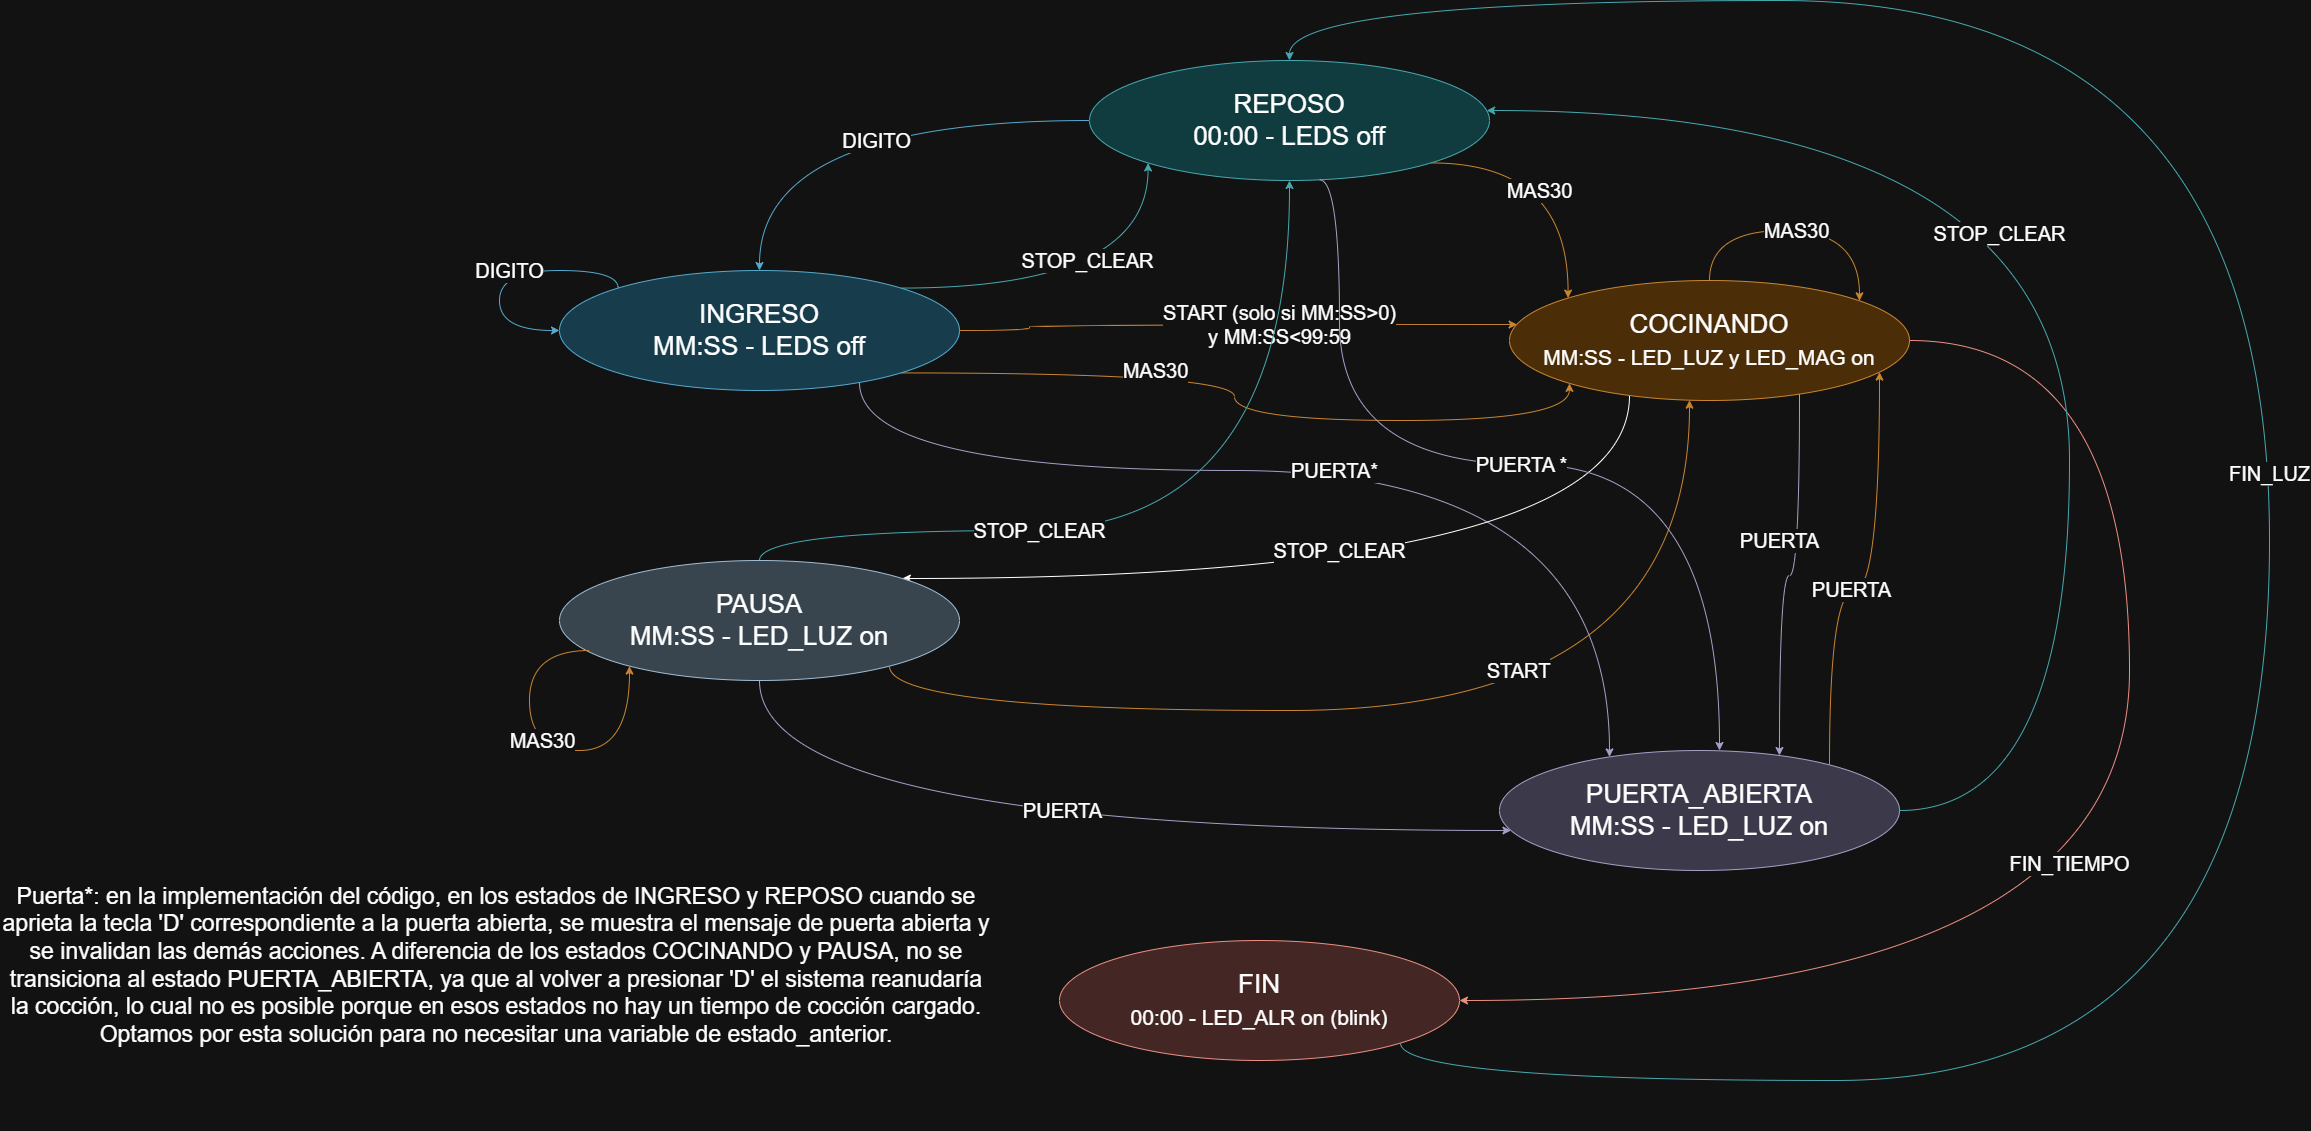

The diagram above was exported from draw.io. Its source (the exported page's mxGraphModel, read from the mxfile embedded in the PNG):
<mxGraphModel dx="4804" dy="2200" grid="1" gridSize="10" guides="1" tooltips="1" connect="1" arrows="1" fold="1" page="1" pageScale="1" pageWidth="827" pageHeight="1169" background="none" math="0" shadow="0">
  <root>
    <mxCell id="0" />
    <mxCell id="1" parent="0" />
    <mxCell id="5TbsucWwQK46FpUUwQac-2" connectable="0" parent="1" style="group" value="" vertex="1">
      <mxGeometry height="1130" width="1770" x="-310" y="30" as="geometry" />
    </mxCell>
    <mxCell id="riXBewceQEFd48DwsWKL-68" edge="1" parent="5TbsucWwQK46FpUUwQac-2" source="riXBewceQEFd48DwsWKL-61" style="edgeStyle=orthogonalEdgeStyle;rounded=0;orthogonalLoop=1;jettySize=auto;html=1;exitX=1;exitY=1;exitDx=0;exitDy=0;entryX=0;entryY=0;entryDx=0;entryDy=0;curved=1;fillColor=#fad7ac;strokeColor=#b46504;fontSize=20;" target="riXBewceQEFd48DwsWKL-63" value="MAS30">
      <mxGeometry relative="1" x="-0.2027" y="-28" as="geometry">
        <mxPoint x="-1" as="offset" />
        <Array as="points">
          <mxPoint x="1069" y="162" />
        </Array>
      </mxGeometry>
    </mxCell>
    <mxCell id="riXBewceQEFd48DwsWKL-69" edge="1" parent="5TbsucWwQK46FpUUwQac-2" source="riXBewceQEFd48DwsWKL-61" style="edgeStyle=orthogonalEdgeStyle;rounded=0;orthogonalLoop=1;jettySize=auto;html=1;exitX=0;exitY=0.5;exitDx=0;exitDy=0;entryX=0.5;entryY=0;entryDx=0;entryDy=0;curved=1;fillColor=#b1ddf0;strokeColor=#10739e;startSize=8;fontSize=20;" target="riXBewceQEFd48DwsWKL-62" value="DIGITO">
      <mxGeometry relative="1" x="-0.1132" y="20" as="geometry">
        <mxPoint as="offset" />
      </mxGeometry>
    </mxCell>
    <mxCell id="riXBewceQEFd48DwsWKL-61" parent="5TbsucWwQK46FpUUwQac-2" style="ellipse;whiteSpace=wrap;html=1;fillColor=#b0e3e6;strokeColor=#0e8088;fontSize=26;" value="&lt;font&gt;REPOSO&lt;/font&gt;&lt;div&gt;&lt;font&gt;00:00 - LEDS off&lt;/font&gt;&lt;/div&gt;" vertex="1">
      <mxGeometry height="120" width="400" x="590" y="60" as="geometry" />
    </mxCell>
    <mxCell id="riXBewceQEFd48DwsWKL-71" edge="1" parent="5TbsucWwQK46FpUUwQac-2" source="riXBewceQEFd48DwsWKL-62" style="edgeStyle=orthogonalEdgeStyle;rounded=0;orthogonalLoop=1;jettySize=auto;html=1;exitX=1;exitY=0.5;exitDx=0;exitDy=0;entryX=0.019;entryY=0.367;entryDx=0;entryDy=0;curved=1;entryPerimeter=0;fillColor=#fad7ac;strokeColor=#b46504;fontSize=20;" target="riXBewceQEFd48DwsWKL-63" value="START (solo si MM:SS&amp;gt;0)&lt;div&gt;y MM:SS&amp;lt;99:59&lt;/div&gt;">
      <mxGeometry relative="1" x="0.1568" as="geometry">
        <mxPoint x="-1" as="offset" />
        <Array as="points">
          <mxPoint x="530" y="330" />
          <mxPoint x="530" y="324" />
        </Array>
      </mxGeometry>
    </mxCell>
    <mxCell id="riXBewceQEFd48DwsWKL-72" edge="1" parent="5TbsucWwQK46FpUUwQac-2" source="riXBewceQEFd48DwsWKL-62" style="edgeStyle=orthogonalEdgeStyle;rounded=0;orthogonalLoop=1;jettySize=auto;html=1;exitX=1;exitY=0;exitDx=0;exitDy=0;entryX=0;entryY=1;entryDx=0;entryDy=0;curved=1;fillColor=#b0e3e6;strokeColor=#0e8088;fontSize=20;" target="riXBewceQEFd48DwsWKL-61" value="STOP_CLEAR">
      <mxGeometry relative="1" x="0.0095" y="28" as="geometry">
        <mxPoint as="offset" />
      </mxGeometry>
    </mxCell>
    <mxCell id="riXBewceQEFd48DwsWKL-73" edge="1" parent="5TbsucWwQK46FpUUwQac-2" source="riXBewceQEFd48DwsWKL-62" style="edgeStyle=orthogonalEdgeStyle;rounded=0;orthogonalLoop=1;jettySize=auto;html=1;exitX=1;exitY=1;exitDx=0;exitDy=0;curved=1;fillColor=#fad7ac;strokeColor=#b46504;fontSize=20;" target="riXBewceQEFd48DwsWKL-63" value="MAS30">
      <mxGeometry relative="1" x="-0.3249" y="2" as="geometry">
        <mxPoint x="1" as="offset" />
        <Array as="points">
          <mxPoint x="735" y="372" />
          <mxPoint x="735" y="420" />
          <mxPoint x="1070" y="420" />
        </Array>
      </mxGeometry>
    </mxCell>
    <mxCell id="riXBewceQEFd48DwsWKL-75" edge="1" parent="5TbsucWwQK46FpUUwQac-2" source="riXBewceQEFd48DwsWKL-62" style="edgeStyle=orthogonalEdgeStyle;rounded=0;orthogonalLoop=1;jettySize=auto;html=1;curved=1;fillColor=#d0cee2;strokeColor=#56517e;fontSize=20;" target="riXBewceQEFd48DwsWKL-64" value="PUERTA*">
      <mxGeometry relative="1" as="geometry">
        <Array as="points">
          <mxPoint x="360" y="470" />
          <mxPoint x="1110" y="470" />
        </Array>
      </mxGeometry>
    </mxCell>
    <mxCell id="riXBewceQEFd48DwsWKL-62" parent="5TbsucWwQK46FpUUwQac-2" style="ellipse;whiteSpace=wrap;html=1;fillColor=#b1ddf0;strokeColor=#10739e;fontSize=26;" value="&lt;font&gt;INGRESO&lt;/font&gt;&lt;div&gt;&lt;font&gt;MM:SS - LEDS off&lt;/font&gt;&lt;/div&gt;" vertex="1">
      <mxGeometry height="120" width="400" x="60" y="270" as="geometry" />
    </mxCell>
    <mxCell id="riXBewceQEFd48DwsWKL-77" edge="1" parent="5TbsucWwQK46FpUUwQac-2" source="riXBewceQEFd48DwsWKL-63" style="edgeStyle=orthogonalEdgeStyle;rounded=0;orthogonalLoop=1;jettySize=auto;html=1;curved=1;fontSize=20;" target="riXBewceQEFd48DwsWKL-65" value="STOP_CLEAR">
      <mxGeometry relative="1" x="0.0394" y="-28" as="geometry">
        <mxPoint as="offset" />
        <Array as="points">
          <mxPoint x="1130" y="578" />
        </Array>
      </mxGeometry>
    </mxCell>
    <mxCell id="riXBewceQEFd48DwsWKL-78" edge="1" parent="5TbsucWwQK46FpUUwQac-2" source="riXBewceQEFd48DwsWKL-63" style="edgeStyle=orthogonalEdgeStyle;rounded=0;orthogonalLoop=1;jettySize=auto;html=1;curved=1;fillColor=#d0cee2;strokeColor=#56517e;fontSize=20;" target="riXBewceQEFd48DwsWKL-64" value="PUERTA">
      <mxGeometry relative="1" x="-0.223" y="-20" as="geometry">
        <mxPoint as="offset" />
        <Array as="points">
          <mxPoint x="1300" y="575" />
          <mxPoint x="1280" y="575" />
        </Array>
      </mxGeometry>
    </mxCell>
    <mxCell id="riXBewceQEFd48DwsWKL-79" edge="1" parent="5TbsucWwQK46FpUUwQac-2" source="riXBewceQEFd48DwsWKL-63" style="edgeStyle=orthogonalEdgeStyle;rounded=0;orthogonalLoop=1;jettySize=auto;html=1;curved=1;fillColor=#fad9d5;strokeColor=#ae4132;fontSize=20;" target="riXBewceQEFd48DwsWKL-66" value="FIN_TIEMPO">
      <mxGeometry relative="1" x="-0.0405" y="-60" as="geometry">
        <mxPoint as="offset" />
        <Array as="points">
          <mxPoint x="1630" y="340" />
          <mxPoint x="1630" y="1000" />
        </Array>
      </mxGeometry>
    </mxCell>
    <mxCell id="riXBewceQEFd48DwsWKL-63" parent="5TbsucWwQK46FpUUwQac-2" style="ellipse;whiteSpace=wrap;html=1;fillColor=#fad7ac;strokeColor=#b46504;fontSize=26;" value="&lt;font&gt;COCINANDO&lt;/font&gt;&lt;div&gt;&lt;font style=&quot;font-size: 21px;&quot;&gt;MM:SS - LED_LUZ y LED_MAG on&lt;/font&gt;&lt;/div&gt;" vertex="1">
      <mxGeometry height="120" width="400" x="1010" y="280" as="geometry" />
    </mxCell>
    <mxCell id="riXBewceQEFd48DwsWKL-85" edge="1" parent="5TbsucWwQK46FpUUwQac-2" source="riXBewceQEFd48DwsWKL-64" style="edgeStyle=orthogonalEdgeStyle;rounded=0;orthogonalLoop=1;jettySize=auto;html=1;exitX=1;exitY=0.5;exitDx=0;exitDy=0;curved=1;fillColor=#b0e3e6;strokeColor=#0e8088;fontSize=20;" target="riXBewceQEFd48DwsWKL-61" value="STOP_CLEAR">
      <mxGeometry relative="1" x="0.0295" y="70" as="geometry">
        <mxPoint as="offset" />
        <Array as="points">
          <mxPoint x="1570" y="810" />
          <mxPoint x="1570" y="110" />
        </Array>
      </mxGeometry>
    </mxCell>
    <mxCell id="riXBewceQEFd48DwsWKL-64" parent="5TbsucWwQK46FpUUwQac-2" style="ellipse;whiteSpace=wrap;html=1;fillColor=#d0cee2;strokeColor=#56517e;fontSize=26;" value="&lt;font&gt;PUERTA_ABIERTA&lt;/font&gt;&lt;div&gt;&lt;font&gt;MM:SS - LED_LUZ on&lt;/font&gt;&lt;/div&gt;" vertex="1">
      <mxGeometry height="120" width="400" x="1000" y="750" as="geometry" />
    </mxCell>
    <mxCell id="riXBewceQEFd48DwsWKL-81" edge="1" parent="5TbsucWwQK46FpUUwQac-2" source="riXBewceQEFd48DwsWKL-65" style="edgeStyle=orthogonalEdgeStyle;rounded=0;orthogonalLoop=1;jettySize=auto;html=1;curved=1;fillColor=#b0e3e6;strokeColor=#0e8088;fontSize=20;" target="riXBewceQEFd48DwsWKL-61" value="STOP_CLEAR">
      <mxGeometry relative="1" x="-0.3187" as="geometry">
        <mxPoint as="offset" />
        <Array as="points">
          <mxPoint x="260" y="530" />
          <mxPoint x="790" y="530" />
        </Array>
      </mxGeometry>
    </mxCell>
    <mxCell id="riXBewceQEFd48DwsWKL-83" edge="1" parent="5TbsucWwQK46FpUUwQac-2" source="riXBewceQEFd48DwsWKL-65" style="edgeStyle=orthogonalEdgeStyle;rounded=0;orthogonalLoop=1;jettySize=auto;html=1;exitX=0.5;exitY=1;exitDx=0;exitDy=0;curved=1;fillColor=#d0cee2;strokeColor=#56517e;fontSize=20;" target="riXBewceQEFd48DwsWKL-64" value="PUERTA">
      <mxGeometry relative="1" x="0.0085" y="20" as="geometry">
        <mxPoint as="offset" />
        <Array as="points">
          <mxPoint x="260" y="830" />
        </Array>
      </mxGeometry>
    </mxCell>
    <mxCell id="riXBewceQEFd48DwsWKL-65" parent="5TbsucWwQK46FpUUwQac-2" style="ellipse;whiteSpace=wrap;html=1;fillColor=#bac8d3;strokeColor=#23445d;fontSize=26;" value="&lt;div&gt;&lt;font&gt;PAUSA&lt;/font&gt;&lt;/div&gt;&lt;div&gt;&lt;font&gt;MM:SS - LED_LUZ on&lt;/font&gt;&lt;/div&gt;" vertex="1">
      <mxGeometry height="120" width="400" x="60" y="560" as="geometry" />
    </mxCell>
    <mxCell id="riXBewceQEFd48DwsWKL-84" edge="1" parent="5TbsucWwQK46FpUUwQac-2" source="riXBewceQEFd48DwsWKL-66" style="edgeStyle=orthogonalEdgeStyle;rounded=0;orthogonalLoop=1;jettySize=auto;html=1;curved=1;fillColor=#b0e3e6;strokeColor=#0e8088;fontSize=20;" target="riXBewceQEFd48DwsWKL-61" value="FIN_LUZ">
      <mxGeometry relative="1" as="geometry">
        <Array as="points">
          <mxPoint x="901" y="1080" />
          <mxPoint x="1770" y="1080" />
          <mxPoint x="1770" />
          <mxPoint x="790" />
        </Array>
      </mxGeometry>
    </mxCell>
    <mxCell id="riXBewceQEFd48DwsWKL-66" parent="5TbsucWwQK46FpUUwQac-2" style="ellipse;whiteSpace=wrap;html=1;fillColor=#fad9d5;strokeColor=#ae4132;fontSize=26;" value="&lt;font&gt;FIN&lt;/font&gt;&lt;div&gt;&lt;font style=&quot;font-size: 21px;&quot;&gt;00:00 - LED_ALR on (blink)&lt;/font&gt;&lt;/div&gt;" vertex="1">
      <mxGeometry height="120" width="400" x="560" y="940" as="geometry" />
    </mxCell>
    <mxCell id="riXBewceQEFd48DwsWKL-67" edge="1" parent="5TbsucWwQK46FpUUwQac-2" source="riXBewceQEFd48DwsWKL-63" style="edgeStyle=orthogonalEdgeStyle;rounded=0;orthogonalLoop=1;jettySize=auto;html=1;exitX=0.5;exitY=0;exitDx=0;exitDy=0;curved=1;fillColor=#fad7ac;strokeColor=#b46504;fontSize=20;" target="riXBewceQEFd48DwsWKL-63" value="MAS30">
      <mxGeometry relative="1" as="geometry">
        <Array as="points">
          <mxPoint x="1210" y="230" />
          <mxPoint x="1360" y="230" />
        </Array>
        <mxPoint x="1410" y="300" as="targetPoint" />
      </mxGeometry>
    </mxCell>
    <mxCell id="riXBewceQEFd48DwsWKL-70" edge="1" parent="5TbsucWwQK46FpUUwQac-2" source="riXBewceQEFd48DwsWKL-62" style="edgeStyle=orthogonalEdgeStyle;rounded=0;orthogonalLoop=1;jettySize=auto;html=1;exitX=0;exitY=0;exitDx=0;exitDy=0;entryX=0;entryY=0.5;entryDx=0;entryDy=0;curved=1;fillColor=#b1ddf0;strokeColor=#10739e;fontSize=20;" target="riXBewceQEFd48DwsWKL-62" value="DIGITO">
      <mxGeometry relative="1" as="geometry">
        <Array as="points">
          <mxPoint x="119" y="270" />
          <mxPoint y="270" />
          <mxPoint y="330" />
        </Array>
      </mxGeometry>
    </mxCell>
    <mxCell id="riXBewceQEFd48DwsWKL-80" edge="1" parent="5TbsucWwQK46FpUUwQac-2" source="riXBewceQEFd48DwsWKL-65" style="edgeStyle=orthogonalEdgeStyle;rounded=0;orthogonalLoop=1;jettySize=auto;html=1;curved=1;fillColor=#fad7ac;strokeColor=#b46504;fontSize=20;" target="riXBewceQEFd48DwsWKL-63" value="START">
      <mxGeometry relative="1" x="0.168" y="40" as="geometry">
        <mxPoint as="offset" />
        <Array as="points">
          <mxPoint x="390" y="710" />
          <mxPoint x="1190" y="710" />
        </Array>
      </mxGeometry>
    </mxCell>
    <mxCell id="riXBewceQEFd48DwsWKL-82" edge="1" parent="5TbsucWwQK46FpUUwQac-2" source="riXBewceQEFd48DwsWKL-65" style="edgeStyle=orthogonalEdgeStyle;rounded=0;orthogonalLoop=1;jettySize=auto;html=1;curved=1;fillColor=#fad7ac;strokeColor=#b46504;exitX=0.075;exitY=0.75;exitDx=0;exitDy=0;exitPerimeter=0;fontSize=20;" target="riXBewceQEFd48DwsWKL-65" value="MAS30">
      <mxGeometry relative="1" x="0.0089" y="10" as="geometry">
        <mxPoint as="offset" />
        <Array as="points">
          <mxPoint x="30" y="650" />
          <mxPoint x="30" y="750" />
          <mxPoint x="130" y="750" />
        </Array>
        <mxPoint x="180" y="670" as="targetPoint" />
      </mxGeometry>
    </mxCell>
    <mxCell id="riXBewceQEFd48DwsWKL-86" edge="1" parent="5TbsucWwQK46FpUUwQac-2" source="riXBewceQEFd48DwsWKL-64" style="edgeStyle=orthogonalEdgeStyle;rounded=0;orthogonalLoop=1;jettySize=auto;html=1;curved=1;fillColor=#fad7ac;strokeColor=#b46504;fontSize=20;" target="riXBewceQEFd48DwsWKL-63" value="PUERTA">
      <mxGeometry relative="1" x="-0.1133" as="geometry">
        <mxPoint y="-1" as="offset" />
        <Array as="points">
          <mxPoint x="1330" y="590" />
          <mxPoint x="1380" y="590" />
        </Array>
        <mxPoint x="1350" y="740" as="sourcePoint" />
        <mxPoint x="1360" y="390" as="targetPoint" />
      </mxGeometry>
    </mxCell>
    <mxCell id="Keuv7l4bjrizfR8v9ZpN-2" edge="1" parent="5TbsucWwQK46FpUUwQac-2" source="riXBewceQEFd48DwsWKL-61" style="edgeStyle=orthogonalEdgeStyle;rounded=0;orthogonalLoop=1;jettySize=auto;html=1;curved=1;fillColor=#d0cee2;strokeColor=#56517e;exitX=0.575;exitY=0.994;exitDx=0;exitDy=0;exitPerimeter=0;fontSize=20;" value="PUERTA *">
      <mxGeometry relative="1" as="geometry">
        <Array as="points">
          <mxPoint x="840" y="179" />
          <mxPoint x="840" y="464" />
          <mxPoint x="1220" y="464" />
        </Array>
        <mxPoint x="470" y="370" as="sourcePoint" />
        <mxPoint x="1220" y="750" as="targetPoint" />
      </mxGeometry>
    </mxCell>
    <mxCell id="5TbsucWwQK46FpUUwQac-1" parent="5TbsucWwQK46FpUUwQac-2" style="text;html=1;whiteSpace=wrap;strokeColor=none;fillColor=none;align=center;verticalAlign=middle;rounded=0;fontSize=23;" value="Puerta*: en la implementación del código, en los estados de INGRESO y REPOSO cuando se aprieta la tecla 'D' correspondiente a la puerta abierta, se muestra el mensaje de puerta abierta y se invalidan las demás acciones. A diferencia de los estados COCINANDO y PAUSA, no se transiciona al estado PUERTA_ABIERTA, ya que al volver a presionar 'D' el sistema reanudaría la cocción, lo cual no es posible porque en esos estados no hay un tiempo de cocción cargado.&lt;div&gt;Optamos por esta solución para no necesitar una variable de estado_anterior.&lt;/div&gt;" vertex="1">
      <mxGeometry height="330" width="994" x="-500" y="800" as="geometry" />
    </mxCell>
  </root>
</mxGraphModel>